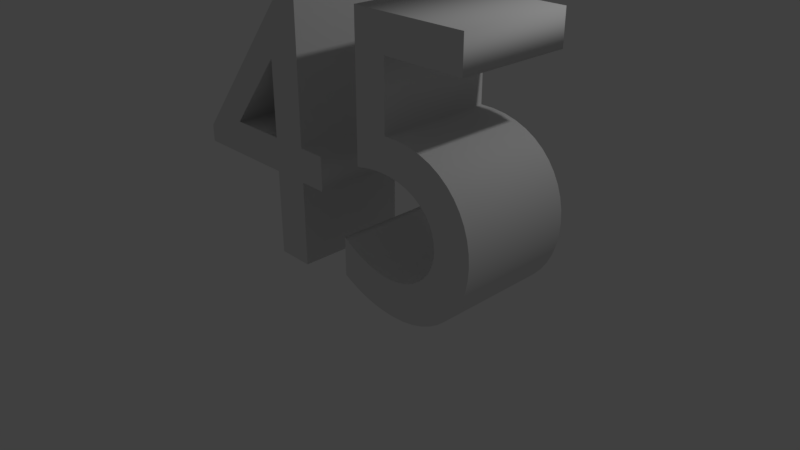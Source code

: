 # Source: 45.blend  (saved by Blender 2.79.0; exported with 4.5.12 LTS)
import bpy
from mathutils import Matrix  # noqa: F401  (used for matrix-valued properties, if any)

bpy.ops.wm.read_factory_settings(use_empty=True)
scene = bpy.context.scene
scene.name = 'Scene'

# ---- collections
col_collection_1 = bpy.data.collections.new('Collection 1'); scene.collection.children.link(col_collection_1)

# ---- world
world_world = bpy.data.worlds.new('World'); scene.world = world_world
world_world.color = (0.05088, 0.05088, 0.05088)
world_world.use_sun_shadow = False
world_world.sun_shadow_jitter_overblur = 0.0
world_world.cycles.sampling_method = 'MANUAL'

# ---- cameras
cam_camera = bpy.data.cameras.new('Camera')
cam_camera.clip_end = 100.0
cam_camera.lens = 35.0
cam_camera.sensor_width = 32.0
cam_camera.sensor_height = 18.0
cam_camera.ortho_scale = 7.314
cam_camera.dof.focus_distance = 0.0
cam_camera.dof.aperture_fstop = 128.0

# ---- lights
light_lamp = bpy.data.lights.new('Lamp', 'POINT')
light_lamp.transmission_factor = 0.0
light_lamp.cutoff_distance = 30.0
light_lamp.energy = 100.0
light_lamp.shadow_buffer_clip_start = 1.001
light_lamp.shadow_soft_size = 0.1
light_lamp.shadow_maximum_resolution = 0.006
light_lamp.use_absolute_resolution = True

# ---- meshes
me_cutext_002 = bpy.data.meshes.new('CUText.002')
me_cutext_002.from_pydata([(1.14, -0.75, 2.97), (1.14, -0.75, 2.115), (1.326, -0.75, 2.115), (1.499, -0.75, 2.095), (1.658, -0.75, 2.055), (1.803, -0.75, 1.998), (1.934, -0.75, 1.923), (2.049, -0.75, 1.833), (2.147, -0.75, 1.729), (2.229, -0.75, 1.612), (2.294, -0.75, 1.484), (2.341, -0.75, 1.346), (2.37, -0.75, 1.199), (2.38, -0.75, 1.045), (2.37, -0.75, 0.8912), (2.342, -0.75, 0.7455), (2.296, -0.75, 0.6089), (2.234, -0.75, 0.4824), (2.156, -0.75, 0.367), (2.064, -0.75, 0.2637), (1.959, -0.75, 0.1736), (1.841, -0.75, 0.09759), (1.711, -0.75, 0.03672), (1.571, -0.75, -0.008009), (1.422, -0.75, -0.03558), (1.265, -0.75, -0.045), (1.192, -0.75, -0.04373), (1.122, -0.75, -0.03986), (1.053, -0.75, -0.03328), (0.9853, -0.75, -0.02389), (0.9186, -0.75, -0.01158), (0.8523, -0.75, 0.00375), (0.786, -0.75, 0.0222), (0.7192, -0.75, 0.04389), (0.6517, -0.75, 0.06891), (0.5828, -0.75, 0.09736), (0.5123, -0.75, 0.1294), (0.4398, -0.75, 0.165), (0.4398, -0.75, 0.67), (0.5011, -0.75, 0.6304), (0.5627, -0.75, 0.5942), (0.6244, -0.75, 0.5613), (0.6863, -0.75, 0.5319), (0.7483, -0.75, 0.5058), (0.8104, -0.75, 0.4831), (0.8726, -0.75, 0.4639), (0.935, -0.75, 0.4481), (0.9974, -0.75, 0.4359), (1.06, -0.75, 0.4271), (1.122, -0.75, 0.4218), (1.185, -0.75, 0.42), (1.28, -0.75, 0.4257), (1.371, -0.75, 0.4423), (1.457, -0.75, 0.469), (1.539, -0.75, 0.505), (1.614, -0.75, 0.5496), (1.682, -0.75, 0.6019), (1.742, -0.75, 0.6612), (1.793, -0.75, 0.7267), (1.834, -0.75, 0.7976), (1.864, -0.75, 0.8731), (1.883, -0.75, 0.9525), (1.89, -0.75, 1.035), (1.881, -0.75, 1.142), (1.853, -0.75, 1.243), (1.809, -0.75, 1.338), (1.747, -0.75, 1.424), (1.668, -0.75, 1.5), (1.574, -0.75, 1.566), (1.463, -0.75, 1.618), (1.338, -0.75, 1.656), (1.198, -0.75, 1.678), (1.044, -0.75, 1.683), (0.8758, -0.75, 1.669), (0.6948, -0.75, 1.635), (0.6948, -0.75, 3.41), (2.21, -0.75, 3.41), (2.21, -0.75, 2.97), (0.04478, -0.75, 1.56), (0.04478, -0.75, 1.12), (-0.3202, -0.75, 1.12), (-0.3202, -0.75, -3.278e-08), (-0.8102, -0.75, -3.278e-08), (-0.8102, -0.75, 1.12), (-2.255, -0.75, 1.12), (-2.255, -0.75, 1.345), (-0.5302, -0.75, 3.455), (-0.3202, -0.75, 3.455), (-0.3202, -0.75, 1.56), (-0.8102, -0.75, 1.56), (-0.8102, -0.75, 2.53), (-0.8202, -0.75, 2.53), (-1.6, -0.75, 1.56), (1.14, 0.75, 2.97), (1.14, 0.75, 2.115), (1.326, 0.75, 2.115), (1.499, 0.75, 2.095), (1.658, 0.75, 2.055), (1.803, 0.75, 1.998), (1.934, 0.75, 1.923), (2.049, 0.75, 1.833), (2.147, 0.75, 1.729), (2.229, 0.75, 1.612), (2.294, 0.75, 1.484), (2.341, 0.75, 1.346), (2.37, 0.75, 1.199), (2.38, 0.75, 1.045), (2.37, 0.75, 0.8912), (2.342, 0.75, 0.7455), (2.296, 0.75, 0.6089), (2.234, 0.75, 0.4824), (2.156, 0.75, 0.367), (2.064, 0.75, 0.2638), (1.959, 0.75, 0.1736), (1.841, 0.75, 0.09759), (1.711, 0.75, 0.03672), (1.571, 0.75, -0.008009), (1.422, 0.75, -0.03558), (1.265, 0.75, -0.045), (1.192, 0.75, -0.04373), (1.122, 0.75, -0.03986), (1.053, 0.75, -0.03328), (0.9853, 0.75, -0.02389), (0.9186, 0.75, -0.01158), (0.8523, 0.75, 0.00375), (0.786, 0.75, 0.0222), (0.7192, 0.75, 0.04389), (0.6517, 0.75, 0.06891), (0.5828, 0.75, 0.09736), (0.5123, 0.75, 0.1294), (0.4398, 0.75, 0.165), (0.4398, 0.75, 0.67), (0.5011, 0.75, 0.6304), (0.5627, 0.75, 0.5942), (0.6244, 0.75, 0.5613), (0.6863, 0.75, 0.5319), (0.7483, 0.75, 0.5058), (0.8104, 0.75, 0.4831), (0.8726, 0.75, 0.4639), (0.935, 0.75, 0.4481), (0.9974, 0.75, 0.4359), (1.06, 0.75, 0.4271), (1.122, 0.75, 0.4218), (1.185, 0.75, 0.42), (1.28, 0.75, 0.4257), (1.371, 0.75, 0.4423), (1.457, 0.75, 0.469), (1.539, 0.75, 0.505), (1.614, 0.75, 0.5496), (1.682, 0.75, 0.6019), (1.742, 0.75, 0.6612), (1.793, 0.75, 0.7267), (1.834, 0.75, 0.7976), (1.864, 0.75, 0.8731), (1.883, 0.75, 0.9525), (1.89, 0.75, 1.035), (1.881, 0.75, 1.142), (1.853, 0.75, 1.243), (1.809, 0.75, 1.338), (1.747, 0.75, 1.424), (1.668, 0.75, 1.5), (1.574, 0.75, 1.566), (1.463, 0.75, 1.618), (1.338, 0.75, 1.656), (1.198, 0.75, 1.678), (1.044, 0.75, 1.683), (0.8758, 0.75, 1.669), (0.6948, 0.75, 1.635), (0.6948, 0.75, 3.41), (2.21, 0.75, 3.41), (2.21, 0.75, 2.97), (0.04478, 0.75, 1.56), (0.04478, 0.75, 1.12), (-0.3202, 0.75, 1.12), (-0.3202, 0.75, 3.278e-08), (-0.8102, 0.75, 3.278e-08), (-0.8102, 0.75, 1.12), (-2.255, 0.75, 1.12), (-2.255, 0.75, 1.345), (-0.5302, 0.75, 3.455), (-0.3202, 0.75, 3.455), (-0.3202, 0.75, 1.56), (-0.8102, 0.75, 1.56), (-0.8102, 0.75, 2.53), (-0.8202, 0.75, 2.53), (-1.6, 0.75, 1.56), (0.04478, 0.75, 1.56), (0.04478, -0.75, 1.56), (0.04478, 0.75, 1.12), (0.04478, -0.75, 1.12), (-0.3202, 0.75, 1.12), (-0.3202, -0.75, 1.12), (-0.3202, 0.75, 3.278e-08), (-0.3202, -0.75, -3.278e-08), (-0.8102, 0.75, 3.278e-08), (-0.8102, -0.75, -3.278e-08), (-0.8102, 0.75, 1.12), (-0.8102, -0.75, 1.12), (-2.255, 0.75, 1.12), (-2.255, -0.75, 1.12), (-2.255, 0.75, 1.345), (-2.255, -0.75, 1.345), (-0.5302, 0.75, 3.455), (-0.5302, -0.75, 3.455), (-0.3202, 0.75, 3.455), (-0.3202, -0.75, 3.455), (-0.3202, 0.75, 1.56), (-0.3202, -0.75, 1.56), (-0.8102, 0.75, 1.56), (-0.8102, -0.75, 1.56), (-0.8102, 0.75, 2.53), (-0.8102, -0.75, 2.53), (-0.8202, 0.75, 2.53), (-0.8202, -0.75, 2.53), (-1.6, 0.75, 1.56), (-1.6, -0.75, 1.56), (1.14, 0.75, 2.97), (1.14, -0.75, 2.97), (1.14, 0.75, 2.115), (1.14, -0.75, 2.115), (1.326, 0.75, 2.115), (1.326, -0.75, 2.115), (1.499, 0.75, 2.095), (1.499, -0.75, 2.095), (1.658, 0.75, 2.055), (1.658, -0.75, 2.055), (1.803, 0.75, 1.998), (1.803, -0.75, 1.998), (1.934, 0.75, 1.923), (1.934, -0.75, 1.923), (2.049, 0.75, 1.833), (2.049, -0.75, 1.833), (2.147, 0.75, 1.729), (2.147, -0.75, 1.729), (2.229, 0.75, 1.612), (2.229, -0.75, 1.612), (2.294, 0.75, 1.484), (2.294, -0.75, 1.484), (2.341, 0.75, 1.346), (2.341, -0.75, 1.346), (2.37, 0.75, 1.199), (2.37, -0.75, 1.199), (2.38, 0.75, 1.045), (2.38, -0.75, 1.045), (2.37, 0.75, 0.8912), (2.37, -0.75, 0.8912), (2.342, 0.75, 0.7455), (2.342, -0.75, 0.7455), (2.296, 0.75, 0.6089), (2.296, -0.75, 0.6089), (2.234, 0.75, 0.4824), (2.234, -0.75, 0.4824), (2.156, 0.75, 0.367), (2.156, -0.75, 0.367), (2.064, 0.75, 0.2638), (2.064, -0.75, 0.2637), (1.959, 0.75, 0.1736), (1.959, -0.75, 0.1736), (1.841, 0.75, 0.09759), (1.841, -0.75, 0.09759), (1.711, 0.75, 0.03672), (1.711, -0.75, 0.03672), (1.571, 0.75, -0.008009), (1.571, -0.75, -0.008009), (1.422, 0.75, -0.03558), (1.422, -0.75, -0.03558), (1.265, 0.75, -0.045), (1.265, -0.75, -0.045), (1.192, 0.75, -0.04373), (1.192, -0.75, -0.04373), (1.122, 0.75, -0.03986), (1.122, -0.75, -0.03986), (1.053, 0.75, -0.03328), (1.053, -0.75, -0.03328), (0.9853, 0.75, -0.02389), (0.9853, -0.75, -0.02389), (0.9186, 0.75, -0.01158), (0.9186, -0.75, -0.01158), (0.8523, 0.75, 0.00375), (0.8523, -0.75, 0.00375), (0.786, 0.75, 0.0222), (0.786, -0.75, 0.0222), (0.7192, 0.75, 0.04389), (0.7192, -0.75, 0.04389), (0.6517, 0.75, 0.06891), (0.6517, -0.75, 0.06891), (0.5828, 0.75, 0.09736), (0.5828, -0.75, 0.09736), (0.5123, 0.75, 0.1294), (0.5123, -0.75, 0.1294), (0.4398, 0.75, 0.165), (0.4398, -0.75, 0.165), (0.4398, 0.75, 0.67), (0.4398, -0.75, 0.67), (0.5011, 0.75, 0.6304), (0.5011, -0.75, 0.6304), (0.5627, 0.75, 0.5942), (0.5627, -0.75, 0.5942), (0.6244, 0.75, 0.5613), (0.6244, -0.75, 0.5613), (0.6863, 0.75, 0.5319), (0.6863, -0.75, 0.5319), (0.7483, 0.75, 0.5058), (0.7483, -0.75, 0.5058), (0.8104, 0.75, 0.4831), (0.8104, -0.75, 0.4831), (0.8726, 0.75, 0.4639), (0.8726, -0.75, 0.4639), (0.935, 0.75, 0.4481), (0.935, -0.75, 0.4481), (0.9974, 0.75, 0.4359), (0.9974, -0.75, 0.4359), (1.06, 0.75, 0.4271), (1.06, -0.75, 0.4271), (1.122, 0.75, 0.4218), (1.122, -0.75, 0.4218), (1.185, 0.75, 0.42), (1.185, -0.75, 0.42), (1.28, 0.75, 0.4257), (1.28, -0.75, 0.4257), (1.371, 0.75, 0.4423), (1.371, -0.75, 0.4423), (1.457, 0.75, 0.469), (1.457, -0.75, 0.469), (1.539, 0.75, 0.505), (1.539, -0.75, 0.505), (1.614, 0.75, 0.5496), (1.614, -0.75, 0.5496), (1.682, 0.75, 0.6019), (1.682, -0.75, 0.6019), (1.742, 0.75, 0.6612), (1.742, -0.75, 0.6612), (1.793, 0.75, 0.7267), (1.793, -0.75, 0.7267), (1.834, 0.75, 0.7976), (1.834, -0.75, 0.7976), (1.864, 0.75, 0.8731), (1.864, -0.75, 0.8731), (1.883, 0.75, 0.9525), (1.883, -0.75, 0.9525), (1.89, 0.75, 1.035), (1.89, -0.75, 1.035), (1.881, 0.75, 1.142), (1.881, -0.75, 1.142), (1.853, 0.75, 1.243), (1.853, -0.75, 1.243), (1.809, 0.75, 1.338), (1.809, -0.75, 1.338), (1.747, 0.75, 1.424), (1.747, -0.75, 1.424), (1.668, 0.75, 1.5), (1.668, -0.75, 1.5), (1.574, 0.75, 1.566), (1.574, -0.75, 1.566), (1.463, 0.75, 1.618), (1.463, -0.75, 1.618), (1.338, 0.75, 1.656), (1.338, -0.75, 1.656), (1.198, 0.75, 1.678), (1.198, -0.75, 1.678), (1.044, 0.75, 1.683), (1.044, -0.75, 1.683), (0.8758, 0.75, 1.669), (0.8758, -0.75, 1.669), (0.6948, 0.75, 1.635), (0.6948, -0.75, 1.635), (0.6948, 0.75, 3.41), (0.6948, -0.75, 3.41), (2.21, 0.75, 3.41), (2.21, -0.75, 3.41), (2.21, 0.75, 2.97), (2.21, -0.75, 2.97)], [], [(74, 0, 75), (0, 76, 75), (0, 77, 76), (74, 1, 0), (1, 3, 2), (74, 3, 1), (74, 4, 3), (74, 5, 4), (74, 6, 5), (74, 73, 6), (73, 7, 6), (73, 72, 7), (72, 8, 7), (72, 71, 8), (71, 9, 8), (70, 9, 71), (69, 9, 70), (68, 9, 69), (68, 10, 9), (67, 10, 68), (66, 10, 67), (66, 11, 10), (65, 11, 66), (65, 12, 11), (64, 12, 65), (63, 12, 64), (63, 13, 12), (62, 13, 63), (62, 14, 13), (61, 14, 62), (60, 14, 61), (60, 15, 14), (59, 15, 60), (58, 15, 59), (58, 16, 15), (57, 16, 58), (37, 39, 38), (56, 16, 57), (37, 40, 39), (56, 17, 16), (55, 17, 56), (37, 41, 40), (37, 42, 41), (54, 17, 55), (37, 43, 42), (37, 44, 43), (53, 17, 54), (37, 45, 44), (53, 18, 17), (52, 18, 53), (37, 46, 45), (37, 47, 46), (51, 18, 52), (37, 48, 47), (37, 49, 48), (50, 18, 51), (37, 50, 49), (37, 18, 50), (37, 19, 18), (37, 20, 19), (37, 21, 20), (36, 21, 37), (35, 21, 36), (35, 22, 21), (34, 22, 35), (33, 22, 34), (32, 22, 33), (32, 23, 22), (31, 23, 32), (30, 23, 31), (30, 24, 23), (29, 24, 30), (28, 24, 29), (27, 24, 28), (27, 25, 24), (26, 25, 27), (85, 87, 86), (85, 91, 87), (91, 90, 87), (90, 88, 87), (85, 92, 91), (89, 88, 90), (85, 89, 92), (85, 88, 89), (85, 78, 88), (85, 79, 78), (84, 79, 85), (83, 79, 84), (82, 80, 83), (80, 79, 83), (82, 81, 80), (93, 167, 168), (169, 93, 168), (170, 93, 169), (94, 167, 93), (96, 94, 95), (96, 167, 94), (97, 167, 96), (98, 167, 97), (99, 167, 98), (166, 167, 99), (100, 166, 99), (165, 166, 100), (101, 165, 100), (164, 165, 101), (102, 164, 101), (102, 163, 164), (102, 162, 163), (102, 161, 162), (103, 161, 102), (103, 160, 161), (103, 159, 160), (104, 159, 103), (104, 158, 159), (105, 158, 104), (105, 157, 158), (105, 156, 157), (106, 156, 105), (106, 155, 156), (107, 155, 106), (107, 154, 155), (107, 153, 154), (108, 153, 107), (108, 152, 153), (108, 151, 152), (109, 151, 108), (109, 150, 151), (132, 130, 131), (109, 149, 150), (133, 130, 132), (110, 149, 109), (110, 148, 149), (134, 130, 133), (135, 130, 134), (110, 147, 148), (136, 130, 135), (137, 130, 136), (110, 146, 147), (138, 130, 137), (111, 146, 110), (111, 145, 146), (139, 130, 138), (140, 130, 139), (111, 144, 145), (141, 130, 140), (142, 130, 141), (111, 143, 144), (143, 130, 142), (111, 130, 143), (112, 130, 111), (113, 130, 112), (114, 130, 113), (114, 129, 130), (114, 128, 129), (115, 128, 114), (115, 127, 128), (115, 126, 127), (115, 125, 126), (116, 125, 115), (116, 124, 125), (116, 123, 124), (117, 123, 116), (117, 122, 123), (117, 121, 122), (117, 120, 121), (118, 120, 117), (118, 119, 120), (180, 178, 179), (184, 178, 180), (183, 184, 180), (181, 183, 180), (185, 178, 184), (181, 182, 183), (182, 178, 185), (181, 178, 182), (171, 178, 181), (172, 178, 171), (172, 177, 178), (172, 176, 177), (173, 175, 176), (172, 173, 176), (174, 175, 173), (187, 189, 188, 186), (189, 191, 190, 188), (191, 193, 192, 190), (193, 195, 194, 192), (195, 197, 196, 194), (197, 199, 198, 196), (199, 201, 200, 198), (201, 203, 202, 200), (203, 205, 204, 202), (205, 207, 206, 204), (207, 187, 186, 206), (209, 211, 210, 208), (211, 213, 212, 210), (213, 215, 214, 212), (215, 209, 208, 214), (217, 219, 218, 216), (219, 221, 220, 218), (221, 223, 222, 220), (223, 225, 224, 222), (225, 227, 226, 224), (227, 229, 228, 226), (229, 231, 230, 228), (231, 233, 232, 230), (233, 235, 234, 232), (235, 237, 236, 234), (237, 239, 238, 236), (239, 241, 240, 238), (241, 243, 242, 240), (243, 245, 244, 242), (245, 247, 246, 244), (247, 249, 248, 246), (249, 251, 250, 248), (251, 253, 252, 250), (253, 255, 254, 252), (255, 257, 256, 254), (257, 259, 258, 256), (259, 261, 260, 258), (261, 263, 262, 260), (263, 265, 264, 262), (265, 267, 266, 264), (267, 269, 268, 266), (269, 271, 270, 268), (271, 273, 272, 270), (273, 275, 274, 272), (275, 277, 276, 274), (277, 279, 278, 276), (279, 281, 280, 278), (281, 283, 282, 280), (283, 285, 284, 282), (285, 287, 286, 284), (287, 289, 288, 286), (289, 291, 290, 288), (291, 293, 292, 290), (293, 295, 294, 292), (295, 297, 296, 294), (297, 299, 298, 296), (299, 301, 300, 298), (301, 303, 302, 300), (303, 305, 304, 302), (305, 307, 306, 304), (307, 309, 308, 306), (309, 311, 310, 308), (311, 313, 312, 310), (313, 315, 314, 312), (315, 317, 316, 314), (317, 319, 318, 316), (319, 321, 320, 318), (321, 323, 322, 320), (323, 325, 324, 322), (325, 327, 326, 324), (327, 329, 328, 326), (329, 331, 330, 328), (331, 333, 332, 330), (333, 335, 334, 332), (335, 337, 336, 334), (337, 339, 338, 336), (339, 341, 340, 338), (341, 343, 342, 340), (343, 345, 344, 342), (345, 347, 346, 344), (347, 349, 348, 346), (349, 351, 350, 348), (351, 353, 352, 350), (353, 355, 354, 352), (355, 357, 356, 354), (357, 359, 358, 356), (359, 361, 360, 358), (361, 363, 362, 360), (363, 365, 364, 362), (365, 367, 366, 364), (367, 369, 368, 366), (369, 371, 370, 368), (371, 217, 216, 370)])
me_cutext_002.polygons.foreach_set('use_smooth', [0, 0, 0, 0, 0, 0, 0, 0, 0, 0, 0, 0, 0, 0, 0, 0, 0, 0, 0, 0, 0, 0, 0, 0, 0, 0, 0, 0, 0, 0, 0, 0, 0, 0, 0, 0, 0, 0, 0, 0, 0, 0, 0, 0, 0, 0, 0, 0, 0, 0, 0, 0, 0, 0, 0, 0, 0, 0, 0, 0, 0, 0, 0, 0, 0, 0, 0, 0, 0, 0, 0, 0, 0, 0, 0, 0, 0, 0, 0, 0, 0, 0, 0, 0, 0, 0, 0, 0, 0, 0, 0, 0, 0, 0, 0, 0, 0, 0, 0, 0, 0, 0, 0, 0, 0, 0, 0, 0, 0, 0, 0, 0, 0, 0, 0, 0, 0, 0, 0, 0, 0, 0, 0, 0, 0, 0, 0, 0, 0, 0, 0, 0, 0, 0, 0, 0, 0, 0, 0, 0, 0, 0, 0, 0, 0, 0, 0, 0, 0, 0, 0, 0, 0, 0, 0, 0, 0, 0, 0, 0, 0, 0, 0, 0, 0, 0, 0, 0, 0, 0, 0, 0, 0, 0, 0, 0, 0, 0, 0, 0, 0, 0, 1, 1, 1, 1, 1, 1, 1, 1, 1, 1, 1, 1, 1, 1, 1, 1, 1, 1, 1, 1, 1, 1, 1, 1, 1, 1, 1, 1, 1, 1, 1, 1, 1, 1, 1, 1, 1, 1, 1, 1, 1, 1, 1, 1, 1, 1, 1, 1, 1, 1, 1, 1, 1, 1, 1, 1, 1, 1, 1, 1, 1, 1, 1, 1, 1, 1, 1, 1, 1, 1, 1, 1, 1, 1, 1, 1, 1, 1, 1, 1, 1, 1, 1, 1, 1, 1, 1, 1, 1, 1, 1, 1, 1])
me_cutext_002.use_remesh_preserve_volume = False
me_cutext_002.use_remesh_preserve_attributes = False
me_cutext_002.use_mirror_vertex_groups = False
me_cutext_002.update()

# ---- objects
ob_text = bpy.data.objects.new('Text', me_cutext_002)
ob_lamp = bpy.data.objects.new('Lamp', light_lamp)
ob_camera = bpy.data.objects.new('Camera', cam_camera)

# ---- transforms, parenting, visibility, modifiers, constraints
ob_text.location = (0.0, 0.0, 0.0)
ob_text.lineart.crease_threshold = 0.0
ob_lamp.location = (4.076, 1.005, 5.904)
ob_lamp.rotation_euler = (0.6503, 0.05522, 1.866)
ob_lamp.lock_rotations_4d = False
ob_lamp.empty_display_type = 'ARROWS'
ob_lamp.color = (0.0, 0.0, 0.0, 0.0)
ob_lamp.lineart.crease_threshold = 0.0
ob_camera.location = (7.481, -6.508, 5.344)
ob_camera.rotation_euler = (1.109, 0.0, 0.8149)
ob_camera.lock_rotations_4d = False
ob_camera.empty_display_type = 'ARROWS'
ob_camera.color = (0.0, 0.0, 0.0, 0.0)
ob_camera.display_type = 'WIRE'
ob_camera.lineart.crease_threshold = 0.0

# ---- collection membership
col_collection_1.objects.link(ob_text)
col_collection_1.objects.link(ob_lamp)
col_collection_1.objects.link(ob_camera)

# ---- scene / render settings (as saved in the file)
scene.camera = ob_camera
scene.frame_start = 1; scene.frame_end = 250; scene.frame_set(1)
scene.render.engine = 'BLENDER_EEVEE_NEXT'
scene.render.resolution_percentage = 50
scene.render.dither_intensity = 0.0
scene.cycles.use_denoising = False
scene.cycles.samples = 128
scene.cycles.sampling_pattern = 'TABULATED_SOBOL'
scene.cycles.use_adaptive_sampling = False
scene.cycles.use_light_tree = False
scene.cycles.blur_glossy = 0.0
scene.cycles.sample_clamp_indirect = 0.0
scene.view_settings.view_transform = 'Standard'
bpy.context.view_layer.update()
